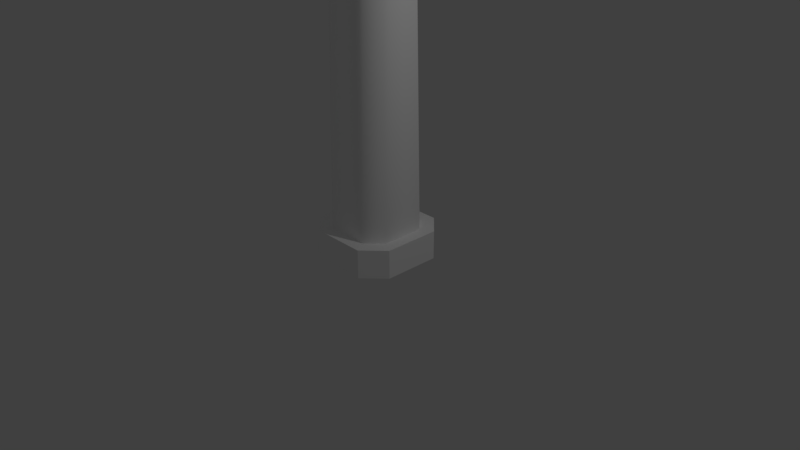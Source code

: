 # Source: turbine.blend  (saved by Blender 2.79.0; exported with 4.5.12 LTS)
import bpy
from mathutils import Matrix  # noqa: F401  (used for matrix-valued properties, if any)

bpy.ops.wm.read_factory_settings(use_empty=True)
scene = bpy.context.scene
scene.name = 'Scene'

# ---- collections
col_collection_1 = bpy.data.collections.new('Collection 1'); scene.collection.children.link(col_collection_1)

# ---- materials (node trees are filled in below, after node groups)
mat_spw_urban_props = bpy.data.materials.new('SPW_Urban_Props')
mat_spw_urban_props.alpha_threshold = 0.0
mat_spw_urban_props.use_transparent_shadow = False
mat_spw_urban_props.diffuse_color = (1.0, 1.0, 1.0, 1.0)
mat_spw_urban_props.roughness = 0.5

# ---- material node trees

# ---- world
world_world = bpy.data.worlds.new('World'); scene.world = world_world
world_world.color = (0.05088, 0.05088, 0.05088)
world_world.use_sun_shadow = False
world_world.sun_shadow_jitter_overblur = 0.0
world_world.cycles.sampling_method = 'MANUAL'

# ---- cameras
cam_camera = bpy.data.cameras.new('Camera')
cam_camera.clip_end = 100.0
cam_camera.lens = 35.0
cam_camera.sensor_width = 32.0
cam_camera.sensor_height = 18.0
cam_camera.ortho_scale = 7.314
cam_camera.dof.focus_distance = 0.0
cam_camera.dof.aperture_fstop = 128.0

# ---- lights
light_lamp = bpy.data.lights.new('Lamp', 'POINT')
light_lamp.transmission_factor = 0.0
light_lamp.cutoff_distance = 30.0
light_lamp.energy = 100.0
light_lamp.shadow_buffer_clip_start = 1.001
light_lamp.shadow_soft_size = 0.1
light_lamp.shadow_maximum_resolution = 0.006
light_lamp.use_absolute_resolution = True

# ---- meshes
me_cylinder_009 = bpy.data.meshes.new('Cylinder.009')
me_cylinder_009.from_pydata([(0.1444, 0.2279, 0.01523), (0.1451, 0.674, 0.0156), (0.08586, 0.2279, 0.1167), (0.08649, 0.674, 0.117), (-0.06221, 0.2283, -0.1041), (-0.06158, 0.6744, -0.1037), (-0.1208, 0.2283, -0.00262), (-0.1202, 0.6744, -0.002257), (0.4673, 0.4838, 0.1145), (0.06286, 4.608, -0.08605), (0.3418, 0.4838, 0.3319), (0.02594, 4.608, -0.02211), (-0.1252, 0.4856, -0.2276), (-0.02897, 4.627, -0.1391), (-0.2507, 0.4856, -0.01016), (-0.06588, 4.627, -0.07512), (0.07855, 4.881, -0.03552), (0.4922, 0.4885, 0.2749), (-0.3095, 5.005, -0.2596), (-0.4547, 0.4903, -0.2717), (-0.03345, 0.6742, 0.08617), (-0.03408, 0.2281, 0.0858), (0.05843, 0.6742, -0.07297), (0.0578, 0.2281, -0.07334)], [], [(1, 3, 2, 0), (20, 7, 6, 21), (7, 5, 4, 6), (22, 1, 0, 23), (16, 11, 10, 17), (11, 15, 14, 10), (18, 13, 12, 19), (13, 9, 8, 12), (17, 10, 14, 19), (18, 15, 11, 16), (13, 18, 16, 9), (8, 17, 19, 12), (15, 18, 19, 14), (9, 16, 17, 8), (3, 20, 21, 2), (5, 22, 23, 4)])
me_cylinder_009.polygons.foreach_set('use_smooth', [True] * 16)
_k = set([(0, 2), (0, 23), (1, 3), (1, 22), (2, 21), (3, 20), (4, 6), (4, 23), (5, 7), (5, 22), (6, 21), (7, 20), (8, 12), (8, 17), (10, 14), (10, 17), (12, 19), (14, 19)])
me_cylinder_009.attributes.new('sharp_edge', 'BOOLEAN', 'EDGE').data.foreach_set('value', [ (min(e.vertices), max(e.vertices)) in _k for e in me_cylinder_009.edges])
_uv = me_cylinder_009.uv_layers.new(name='UVMap')
_uv.uv.foreach_set('vector', [0.462, 0.02248, 0.4806, 0.02248, 0.4806, 0.09309, 0.462, 0.09309, 0.5001, 0.02248, 0.5197, 0.02248, 0.5197, 0.09309, 0.5001, 0.09309, 0.5197, 0.02248, 0.5383, 0.02248, 0.5383, 0.09309, 0.5197, 0.09309, 0.4424, 0.02248, 0.462, 0.02248, 0.462, 0.09309, 0.4424, 0.09309, 0.118, 0.921, 0.1116, 0.8682, 0.2249, 0.08425, 0.2555, 0.08828, 0.1116, 0.8682, 0.09129, 0.8713, 0.0939, 0.08006, 0.2249, 0.08425, 0.1939, 0.9697, 0.1597, 0.8828, 0.4117, 0.1333, 0.4721, 0.1528, 0.1597, 0.8828, 0.1415, 0.8732, 0.2859, 0.095, 0.4117, 0.1333, 0.2452, 0.061, 0.2249, 0.08425, 0.0939, 0.08006, 0.03577, 0.05431, 0.03109, 0.9423, 0.09129, 0.8713, 0.1116, 0.8682, 0.118, 0.921, 0.1597, 0.8828, 0.1939, 0.9697, 0.118, 0.921, 0.1415, 0.8732, 0.2265, 0.03612, 0.2452, 0.061, 0.03577, 0.05431, 0.09543, 0.03194, 0.09129, 0.8713, 0.03109, 0.9423, 0.03055, 0.07979, 0.0939, 0.08006, 0.1415, 0.8732, 0.118, 0.921, 0.2555, 0.08828, 0.2859, 0.095, 0.4806, 0.02248, 0.5001, 0.02248, 0.5001, 0.09309, 0.4806, 0.09309, 0.4228, 0.02248, 0.4424, 0.02248, 0.4424, 0.09309, 0.4228, 0.09309])
me_cylinder_009.materials.append(mat_spw_urban_props)
me_cylinder_009.use_remesh_preserve_volume = False
me_cylinder_009.use_remesh_preserve_attributes = False
me_cylinder_009.use_mirror_vertex_groups = False
me_cylinder_009.update()
me_cylinder_009.normals_split_custom_set([tuple(v) for v in zip(*[iter([0.9922, -0.001296, -0.125, 0.3872, -0.001296, 0.922, 0.3872, -0.001296, 0.922, 0.9922, -0.001296, -0.125, -0.5, 1.517e-07, 0.866, -0.9921, 0.001296, 0.1257, -0.9921, 0.001296, 0.1257, -0.5, 1.518e-07, 0.866, -0.9921, 0.001296, 0.1257, -0.3878, 0.001296, -0.9217, -0.3878, 0.001296, -0.9217, -0.9921, 0.001296, 0.1257, 0.5, -9.753e-08, -0.866, 0.9922, -0.001296, -0.125, 0.9922, -0.001296, -0.125, 0.5, -9.755e-08, -0.866, 0.6322, 0.6872, 0.3578, -0.1775, 0.0912, 0.9799, -0.1397, 0.07083, 0.9877, 0.8497, 0.1237, 0.5125, -0.1775, 0.0912, 0.9799, -0.5666, 0.07062, 0.8209, -0.6008, 0.03361, 0.7987, -0.1397, 0.07083, 0.9877, -0.7453, 0.5083, -0.4315, 0.4218, 0.05092, -0.9053, 0.3831, 0.005439, -0.9237, -0.8738, 0.07025, -0.4812, 0.4218, 0.05092, -0.9053, 0.7676, 0.07133, -0.637, 0.7961, 0.04584, -0.6034, 0.3831, 0.005439, -0.9237, -0.001642, -1.0, -0.001095, 0.01622, -0.9994, -0.03203, 0.01622, -0.9994, -0.03203, -0.001692, -1.0, -0.001008, -0.7453, 0.5083, -0.4315, -0.5666, 0.07062, 0.8209, -0.1775, 0.0912, 0.9799, 0.6322, 0.6872, 0.3578, 0.4218, 0.05092, -0.9053, -0.7453, 0.5083, -0.4315, 0.6322, 0.6872, 0.3578, 0.7676, 0.07133, -0.637, -0.01935, -0.9994, 0.02957, -0.001642, -1.0, -0.001095, -0.001692, -1.0, -0.001008, -0.01935, -0.9994, 0.02957, -0.5666, 0.07062, 0.8209, -0.7453, 0.5083, -0.4315, -0.8738, 0.07025, -0.4812, -0.6008, 0.03361, 0.7987, 0.7676, 0.07133, -0.637, 0.6322, 0.6872, 0.3578, 0.8497, 0.1237, 0.5125, 0.7961, 0.04584, -0.6034, 0.3872, -0.001296, 0.922, -0.5, 1.517e-07, 0.866, -0.5, 1.518e-07, 0.866, 0.3872, -0.001296, 0.922, -0.3878, 0.001296, -0.9217, 0.5, -9.753e-08, -0.866, 0.5, -9.755e-08, -0.866, -0.3878, 0.001296, -0.9217])] * 3)])
me_cylinder_008 = bpy.data.meshes.new('Cylinder.008')
me_cylinder_008.from_pydata([(0.1444, 0.2279, 0.01523), (0.1451, 0.674, 0.0156), (0.08586, 0.2279, 0.1167), (0.08649, 0.674, 0.117), (-0.06221, 0.2283, -0.1041), (-0.06158, 0.6744, -0.1037), (-0.1208, 0.2283, -0.00262), (-0.1202, 0.6744, -0.002257), (0.4673, 0.4838, 0.1145), (0.06286, 4.608, -0.08605), (0.3418, 0.4838, 0.3319), (0.02594, 4.608, -0.02211), (-0.1252, 0.4856, -0.2276), (-0.02897, 4.627, -0.1391), (-0.2507, 0.4856, -0.01016), (-0.06588, 4.627, -0.07512), (0.07855, 4.881, -0.03552), (0.4922, 0.4885, 0.2749), (-0.3095, 5.005, -0.2596), (-0.4547, 0.4903, -0.2717), (-0.03345, 0.6742, 0.08617), (-0.03408, 0.2281, 0.0858), (0.05843, 0.6742, -0.07297), (0.0578, 0.2281, -0.07334)], [], [(1, 3, 2, 0), (20, 7, 6, 21), (7, 5, 4, 6), (22, 1, 0, 23), (16, 11, 10, 17), (11, 15, 14, 10), (18, 13, 12, 19), (13, 9, 8, 12), (17, 10, 14, 19), (18, 15, 11, 16), (13, 18, 16, 9), (8, 17, 19, 12), (15, 18, 19, 14), (9, 16, 17, 8), (3, 20, 21, 2), (5, 22, 23, 4)])
me_cylinder_008.polygons.foreach_set('use_smooth', [True] * 16)
_k = set([(0, 2), (0, 23), (1, 3), (1, 22), (2, 21), (3, 20), (4, 6), (4, 23), (5, 7), (5, 22), (6, 21), (7, 20), (8, 12), (8, 17), (10, 14), (10, 17), (12, 19), (14, 19)])
me_cylinder_008.attributes.new('sharp_edge', 'BOOLEAN', 'EDGE').data.foreach_set('value', [ (min(e.vertices), max(e.vertices)) in _k for e in me_cylinder_008.edges])
_uv = me_cylinder_008.uv_layers.new(name='UVMap')
_uv.uv.foreach_set('vector', [0.462, 0.02248, 0.4806, 0.02248, 0.4806, 0.09309, 0.462, 0.09309, 0.5001, 0.02248, 0.5197, 0.02248, 0.5197, 0.09309, 0.5001, 0.09309, 0.5197, 0.02248, 0.5383, 0.02248, 0.5383, 0.09309, 0.5197, 0.09309, 0.4424, 0.02248, 0.462, 0.02248, 0.462, 0.09309, 0.4424, 0.09309, 0.118, 0.921, 0.1116, 0.8682, 0.2249, 0.08425, 0.2555, 0.08828, 0.1116, 0.8682, 0.09129, 0.8713, 0.0939, 0.08006, 0.2249, 0.08425, 0.1939, 0.9697, 0.1597, 0.8828, 0.4117, 0.1333, 0.4721, 0.1528, 0.1597, 0.8828, 0.1415, 0.8732, 0.2859, 0.095, 0.4117, 0.1333, 0.2452, 0.061, 0.2249, 0.08425, 0.0939, 0.08006, 0.03577, 0.05431, 0.03109, 0.9423, 0.09129, 0.8713, 0.1116, 0.8682, 0.118, 0.921, 0.1597, 0.8828, 0.1939, 0.9697, 0.118, 0.921, 0.1415, 0.8732, 0.2265, 0.03612, 0.2452, 0.061, 0.03577, 0.05431, 0.09543, 0.03194, 0.09129, 0.8713, 0.03109, 0.9423, 0.03055, 0.07979, 0.0939, 0.08006, 0.1415, 0.8732, 0.118, 0.921, 0.2555, 0.08828, 0.2859, 0.095, 0.4806, 0.02248, 0.5001, 0.02248, 0.5001, 0.09309, 0.4806, 0.09309, 0.4228, 0.02248, 0.4424, 0.02248, 0.4424, 0.09309, 0.4228, 0.09309])
me_cylinder_008.materials.append(mat_spw_urban_props)
me_cylinder_008.use_remesh_preserve_volume = False
me_cylinder_008.use_remesh_preserve_attributes = False
me_cylinder_008.use_mirror_vertex_groups = False
me_cylinder_008.update()
me_cylinder_008.normals_split_custom_set([tuple(v) for v in zip(*[iter([0.9922, -0.001296, -0.125, 0.3872, -0.001296, 0.922, 0.3872, -0.001296, 0.922, 0.9922, -0.001296, -0.125, -0.5, 1.517e-07, 0.866, -0.9921, 0.001296, 0.1257, -0.9921, 0.001296, 0.1257, -0.5, 1.518e-07, 0.866, -0.9921, 0.001296, 0.1257, -0.3878, 0.001296, -0.9217, -0.3878, 0.001296, -0.9217, -0.9921, 0.001296, 0.1257, 0.5, -9.753e-08, -0.866, 0.9922, -0.001296, -0.125, 0.9922, -0.001296, -0.125, 0.5, -9.755e-08, -0.866, 0.6322, 0.6872, 0.3578, -0.1775, 0.0912, 0.9799, -0.1397, 0.07083, 0.9877, 0.8497, 0.1237, 0.5125, -0.1775, 0.0912, 0.9799, -0.5666, 0.07062, 0.8209, -0.6008, 0.03361, 0.7987, -0.1397, 0.07083, 0.9877, -0.7453, 0.5083, -0.4315, 0.4218, 0.05092, -0.9053, 0.3831, 0.005439, -0.9237, -0.8738, 0.07025, -0.4812, 0.4218, 0.05092, -0.9053, 0.7676, 0.07133, -0.637, 0.7961, 0.04584, -0.6034, 0.3831, 0.005439, -0.9237, -0.001642, -1.0, -0.001095, 0.01622, -0.9994, -0.03203, 0.01622, -0.9994, -0.03203, -0.001692, -1.0, -0.001008, -0.7453, 0.5083, -0.4315, -0.5666, 0.07062, 0.8209, -0.1775, 0.0912, 0.9799, 0.6322, 0.6872, 0.3578, 0.4218, 0.05092, -0.9053, -0.7453, 0.5083, -0.4315, 0.6322, 0.6872, 0.3578, 0.7676, 0.07133, -0.637, -0.01935, -0.9994, 0.02957, -0.001642, -1.0, -0.001095, -0.001692, -1.0, -0.001008, -0.01935, -0.9994, 0.02957, -0.5666, 0.07062, 0.8209, -0.7453, 0.5083, -0.4315, -0.8738, 0.07025, -0.4812, -0.6008, 0.03361, 0.7987, 0.7676, 0.07133, -0.637, 0.6322, 0.6872, 0.3578, 0.8497, 0.1237, 0.5125, 0.7961, 0.04584, -0.6034, 0.3872, -0.001296, 0.922, -0.5, 1.517e-07, 0.866, -0.5, 1.518e-07, 0.866, 0.3872, -0.001296, 0.922, -0.3878, 0.001296, -0.9217, 0.5, -9.753e-08, -0.866, 0.5, -9.755e-08, -0.866, -0.3878, 0.001296, -0.9217])] * 3)])
me_cylinder_007 = bpy.data.meshes.new('Cylinder.007')
me_cylinder_007.from_pydata([(0.2773, 0.4294, 0.5886), (0.4741, 0.2326, 0.5886), (0.4741, -0.3219, 0.5886), (0.2773, -0.5187, 0.5886), (-0.2773, -0.5187, 0.5886), (-0.4741, -0.3219, 0.5886), (-0.4741, 0.2326, 0.5886), (-0.2773, 0.4294, 0.5886), (0.1699, 0.2459, -1.316), (-0.1699, 0.2459, -1.316), (-0.2905, 0.1253, -1.316), (-0.2905, -0.2145, -1.316), (-0.1699, -0.3352, -1.316), (0.1699, -0.3352, -1.316), (0.2905, -0.2145, -1.316), (0.2905, 0.1253, -1.316), (2.165e-06, 0.2635, 0.4069), (2.171e-06, 0.2635, 1.307), (0.2033, 0.1895, 0.4069), (0.2033, 0.1895, 1.307), (0.3115, 0.002168, 0.4069), (0.3115, 0.002168, 1.307), (0.2739, -0.2109, 0.4069), (0.2739, -0.2109, 1.307), (0.1082, -0.3499, 0.4069), (0.1082, -0.3499, 1.307), (-0.1082, -0.3499, 0.4069), (-0.1082, -0.3499, 1.307), (-0.2739, -0.2109, 0.4069), (-0.2739, -0.2109, 1.307), (-0.3115, 0.002168, 0.4069), (-0.3115, 0.002168, 1.307), (-0.2033, 0.1895, 0.4069), (-0.2033, 0.1895, 1.307), (2.156e-06, 0.04483, 1.618), (0.06273, 0.022, 1.618), (0.0961, -0.0358, 1.618), (0.08451, -0.1015, 1.618), (0.03338, -0.1444, 1.618), (-0.03337, -0.1444, 1.618), (-0.08451, -0.1015, 1.618), (-0.0961, -0.0358, 1.618), (-0.06272, 0.022, 1.618), (-0.1672, 0.1465, 1.487), (2.167e-06, 0.2073, 1.487), (-0.2561, -0.007593, 1.487), (-0.2252, -0.1828, 1.487), (-0.08894, -0.2971, 1.487), (0.08894, -0.2971, 1.487), (0.2252, -0.1828, 1.487), (0.2561, -0.007593, 1.487), (0.1672, 0.1465, 1.487)], [], [(8, 9, 7, 0), (9, 10, 6, 7), (10, 11, 5, 6), (11, 12, 4, 5), (12, 13, 3, 4), (13, 14, 2, 3), (14, 15, 1, 2), (15, 8, 0, 1), (1, 0, 7, 6, 5, 4, 3, 2), (8, 15, 14, 13, 12, 11, 10, 9), (16, 17, 19, 18), (18, 19, 21, 20), (20, 21, 23, 22), (22, 23, 25, 24), (24, 25, 27, 26), (44, 43, 42, 34), (26, 27, 29, 28), (28, 29, 31, 30), (35, 34, 42, 41, 40, 39, 38, 37, 36), (43, 45, 41, 42), (45, 46, 40, 41), (46, 47, 39, 40), (47, 48, 38, 39), (48, 49, 37, 38), (49, 50, 36, 37), (50, 51, 35, 36), (51, 44, 34, 35), (19, 17, 44, 51), (21, 19, 51, 50), (23, 21, 50, 49), (25, 23, 49, 48), (27, 25, 48, 47), (29, 27, 47, 46), (31, 29, 46, 45), (33, 31, 45, 43), (17, 33, 43, 44), (32, 33, 17, 16), (30, 31, 33, 32)])
me_cylinder_007.polygons.foreach_set('use_smooth', [True] * 38)
_k = set([(0, 1), (0, 7), (1, 2), (2, 3), (3, 4), (4, 5), (5, 6), (6, 7), (8, 9), (8, 15), (9, 10), (10, 11), (11, 12), (12, 13), (13, 14), (14, 15)])
me_cylinder_007.attributes.new('sharp_edge', 'BOOLEAN', 'EDGE').data.foreach_set('value', [ (min(e.vertices), max(e.vertices)) in _k for e in me_cylinder_007.edges])
_uv = me_cylinder_007.uv_layers.new(name='UVMap')
_uv.uv.foreach_set('vector', [0.7019, 0.6065, 0.7135, 0.6415, 0.5201, 0.7177, 0.5013, 0.6606, 0.7135, 0.6415, 0.7208, 0.6585, 0.532, 0.7455, 0.5201, 0.7177, 0.7208, 0.6585, 0.738, 0.691, 0.5602, 0.7986, 0.532, 0.7455, 0.738, 0.691, 0.7481, 0.7066, 0.5765, 0.824, 0.5602, 0.7986, 0.7481, 0.7066, 0.7705, 0.7358, 0.6132, 0.8716, 0.5765, 0.824, 0.6908, 0.5336, 0.6921, 0.5521, 0.4852, 0.5718, 0.4831, 0.5417, 0.6921, 0.5521, 0.6976, 0.5885, 0.4942, 0.6313, 0.4852, 0.5718, 0.6976, 0.5885, 0.7019, 0.6065, 0.5013, 0.6606, 0.4942, 0.6313, 0.4456, 0.6171, 0.4155, 0.6191, 0.3702, 0.5795, 0.3682, 0.5494, 0.4078, 0.5041, 0.4379, 0.5021, 0.4831, 0.5417, 0.4852, 0.5718, 0.7383, 0.5751, 0.7198, 0.5763, 0.6921, 0.5521, 0.6908, 0.5336, 0.7151, 0.5059, 0.7336, 0.5046, 0.7613, 0.5289, 0.7625, 0.5474, 0.5043, 0.831, 0.3885, 0.8564, 0.3904, 0.8803, 0.5112, 0.864, 0.5112, 0.864, 0.3904, 0.8803, 0.3888, 0.9063, 0.5158, 0.8981, 0.5158, 0.8981, 0.3888, 0.9063, 0.3829, 0.9354, 0.5183, 0.9331, 0.5183, 0.9331, 0.3829, 0.9354, 0.3723, 0.9696, 0.5191, 0.9688, 0.4393, 0.681, 0.3199, 0.7463, 0.3459, 0.7698, 0.455, 0.7097, 0.3679, 0.8587, 0.3639, 0.8395, 0.3318, 0.8503, 0.3332, 0.8632, 0.455, 0.7097, 0.3459, 0.7698, 0.3632, 0.7913, 0.47, 0.7388, 0.47, 0.7388, 0.3632, 0.7913, 0.3752, 0.8125, 0.4835, 0.7685, 0.3148, 0.875, 0.3006, 0.8708, 0.2871, 0.8768, 0.2805, 0.8901, 0.2841, 0.9045, 0.296, 0.9133, 0.3108, 0.9123, 0.3215, 0.902, 0.3231, 0.8873, 0.3639, 0.8395, 0.3565, 0.8214, 0.328, 0.8383, 0.3318, 0.8503, 0.3565, 0.8214, 0.3451, 0.8045, 0.3216, 0.8276, 0.328, 0.8383, 0.3451, 0.8045, 0.3285, 0.7893, 0.3125, 0.8193, 0.3216, 0.8276, 0.3285, 0.7893, 0.3032, 0.7769, 0.3008, 0.8153, 0.3125, 0.8193, 0.3378, 0.9525, 0.3564, 0.9247, 0.3215, 0.902, 0.3108, 0.9123, 0.3564, 0.9247, 0.3651, 0.9009, 0.3284, 0.8897, 0.3215, 0.902, 0.3651, 0.9009, 0.3685, 0.8791, 0.3322, 0.8765, 0.3284, 0.8897, 0.3685, 0.8791, 0.3679, 0.8587, 0.3332, 0.8632, 0.3322, 0.8765, 0.3904, 0.8803, 0.3885, 0.8564, 0.3679, 0.8587, 0.3685, 0.8791, 0.3888, 0.9063, 0.3904, 0.8803, 0.3685, 0.8791, 0.3651, 0.9009, 0.3829, 0.9354, 0.3888, 0.9063, 0.3651, 0.9009, 0.3564, 0.9247, 0.3723, 0.9696, 0.3829, 0.9354, 0.3564, 0.9247, 0.3378, 0.9525, 0.3459, 0.7698, 0.3199, 0.7463, 0.3032, 0.7769, 0.3285, 0.7893, 0.3632, 0.7913, 0.3459, 0.7698, 0.3285, 0.7893, 0.3451, 0.8045, 0.3752, 0.8125, 0.3632, 0.7913, 0.3451, 0.8045, 0.3565, 0.8214, 0.3835, 0.834, 0.3752, 0.8125, 0.3565, 0.8214, 0.3639, 0.8395, 0.3885, 0.8564, 0.3835, 0.834, 0.3639, 0.8395, 0.3679, 0.8587, 0.495, 0.7992, 0.3835, 0.834, 0.3885, 0.8564, 0.5043, 0.831, 0.4835, 0.7685, 0.3752, 0.8125, 0.3835, 0.834, 0.495, 0.7992])
me_cylinder_007.materials.append(mat_spw_urban_props)
me_cylinder_007.use_remesh_preserve_volume = False
me_cylinder_007.use_remesh_preserve_attributes = False
me_cylinder_007.use_mirror_vertex_groups = False
me_cylinder_007.update()
me_cylinder_007.normals_split_custom_set([tuple(v) for v in zip(*[iter([0.3768, 0.9197, -0.1099, -0.3768, 0.9197, -0.1099, -0.3836, 0.9169, -0.11, 0.3836, 0.9169, -0.11, -0.3768, 0.9197, -0.1099, -0.9197, 0.3769, -0.1099, -0.9169, 0.3836, -0.11, -0.3836, 0.9169, -0.11, -0.9197, 0.3769, -0.1099, -0.9197, -0.3769, -0.1099, -0.9169, -0.3836, -0.11, -0.9169, 0.3836, -0.11, -0.9197, -0.3769, -0.1099, -0.3768, -0.9197, -0.1099, -0.3836, -0.9169, -0.11, -0.9169, -0.3836, -0.11, -0.3768, -0.9197, -0.1099, 0.3768, -0.9197, -0.1099, 0.3836, -0.9169, -0.11, -0.3836, -0.9169, -0.11, 0.3768, -0.9197, -0.1099, 0.9197, -0.3769, -0.1099, 0.9169, -0.3836, -0.11, 0.3836, -0.9169, -0.11, 0.9197, -0.3769, -0.1099, 0.9197, 0.3769, -0.1099, 0.9169, 0.3836, -0.11, 0.9169, -0.3836, -0.11, 0.9197, 0.3769, -0.1099, 0.3768, 0.9197, -0.1099, 0.3836, 0.9169, -0.11, 0.9169, 0.3836, -0.11, 1.814e-08, -1.816e-13, 1.0, 1.814e-08, -1.816e-13, 1.0, 1.814e-08, -1.816e-13, 1.0, 1.814e-08, -1.816e-13, 1.0, 1.814e-08, -1.816e-13, 1.0, 1.814e-08, -1.816e-13, 1.0, 1.814e-08, -1.816e-13, 1.0, 1.814e-08, -1.816e-13, 1.0, 4.83e-08, -8.896e-08, -1.0, 4.83e-08, -8.896e-08, -1.0, 4.83e-08, -8.896e-08, -1.0, 4.83e-08, -8.896e-08, -1.0, 4.83e-08, -8.896e-08, -1.0, 4.83e-08, -8.896e-08, -1.0, 4.83e-08, -8.896e-08, -1.0, 4.83e-08, -8.896e-08, -1.0, 2.019e-08, 1.0, 4.848e-09, 2.631e-08, 0.9894, 0.1454, 0.636, 0.7579, 0.1454, 0.6428, 0.766, 1.019e-08, 0.6428, 0.766, 1.019e-08, 0.636, 0.7579, 0.1454, 0.9743, 0.1718, 0.1454, 0.9848, 0.1736, 0.0, 0.9848, 0.1736, 0.0, 0.9743, 0.1718, 0.1454, 0.8568, -0.4947, 0.1454, 0.866, -0.5, 3.057e-09, 0.866, -0.5, 3.057e-09, 0.8568, -0.4947, 0.1454, 0.3384, -0.9297, 0.1454, 0.342, -0.9397, -4.072e-09, 0.342, -0.9397, -4.072e-09, 0.3384, -0.9297, 0.1454, -0.3384, -0.9297, 0.1454, -0.342, -0.9397, -7.129e-09, -1.203e-07, 0.8447, 0.5353, -0.5429, 0.6471, 0.5353, -0.2529, 0.3014, 0.9194, -1.828e-07, 0.3934, 0.9194, -0.342, -0.9397, -7.129e-09, -0.3384, -0.9297, 0.1454, -0.8568, -0.4947, 0.1454, -0.866, -0.5, 0.0, -0.866, -0.5, 0.0, -0.8568, -0.4947, 0.1454, -0.9743, 0.1718, 0.1454, -0.9848, 0.1736, 0.0, 0.2529, 0.3014, 0.9194, -1.828e-07, 0.3934, 0.9194, -0.2529, 0.3014, 0.9194, -0.3874, 0.06831, 0.9194, -0.3407, -0.1967, 0.9194, -0.1346, -0.3697, 0.9194, 0.1346, -0.3697, 0.9194, 0.3407, -0.1967, 0.9194, 0.3874, 0.06831, 0.9194, -0.5429, 0.6471, 0.5353, -0.8318, 0.1467, 0.5353, -0.3874, 0.06831, 0.9194, -0.2529, 0.3014, 0.9194, -0.8318, 0.1467, 0.5353, -0.7315, -0.4223, 0.5353, -0.3407, -0.1967, 0.9194, -0.3874, 0.06831, 0.9194, -0.7315, -0.4223, 0.5353, -0.2889, -0.7937, 0.5353, -0.1346, -0.3697, 0.9194, -0.3407, -0.1967, 0.9194, -0.2889, -0.7937, 0.5353, 0.2889, -0.7937, 0.5353, 0.1346, -0.3697, 0.9194, -0.1346, -0.3697, 0.9194, 0.2889, -0.7937, 0.5353, 0.7315, -0.4223, 0.5353, 0.3407, -0.1967, 0.9194, 0.1346, -0.3697, 0.9194, 0.7315, -0.4223, 0.5353, 0.8318, 0.1467, 0.5353, 0.3874, 0.06831, 0.9194, 0.3407, -0.1967, 0.9194, 0.8318, 0.1467, 0.5353, 0.5429, 0.6471, 0.5353, 0.2529, 0.3014, 0.9194, 0.3874, 0.06831, 0.9194, 0.5429, 0.6471, 0.5353, -1.203e-07, 0.8447, 0.5353, -1.828e-07, 0.3934, 0.9194, 0.2529, 0.3014, 0.9194, 0.636, 0.7579, 0.1454, 2.631e-08, 0.9894, 0.1454, -1.203e-07, 0.8447, 0.5353, 0.5429, 0.6471, 0.5353, 0.9743, 0.1718, 0.1454, 0.636, 0.7579, 0.1454, 0.5429, 0.6471, 0.5353, 0.8318, 0.1467, 0.5353, 0.8568, -0.4947, 0.1454, 0.9743, 0.1718, 0.1454, 0.8318, 0.1467, 0.5353, 0.7315, -0.4223, 0.5353, 0.3384, -0.9297, 0.1454, 0.8568, -0.4947, 0.1454, 0.7315, -0.4223, 0.5353, 0.2889, -0.7937, 0.5353, -0.3384, -0.9297, 0.1454, 0.3384, -0.9297, 0.1454, 0.2889, -0.7937, 0.5353, -0.2889, -0.7937, 0.5353, -0.8568, -0.4947, 0.1454, -0.3384, -0.9297, 0.1454, -0.2889, -0.7937, 0.5353, -0.7315, -0.4223, 0.5353, -0.9743, 0.1718, 0.1454, -0.8568, -0.4947, 0.1454, -0.7315, -0.4223, 0.5353, -0.8318, 0.1467, 0.5353, -0.636, 0.7579, 0.1454, -0.9743, 0.1718, 0.1454, -0.8318, 0.1467, 0.5353, -0.5429, 0.6471, 0.5353, 2.631e-08, 0.9894, 0.1454, -0.636, 0.7579, 0.1454, -0.5429, 0.6471, 0.5353, -1.203e-07, 0.8447, 0.5353, -0.6428, 0.766, -5.338e-09, -0.636, 0.7579, 0.1454, 2.631e-08, 0.9894, 0.1454, 2.019e-08, 1.0, 4.848e-09, -0.9848, 0.1736, 0.0, -0.9743, 0.1718, 0.1454, -0.636, 0.7579, 0.1454, -0.6428, 0.766, -5.338e-09])] * 3)])
me_cylinder_006 = bpy.data.meshes.new('Cylinder.006')
me_cylinder_006.from_pydata([(0.3812, 0.3838, -0.6518), (0.6518, 0.3838, -0.3812), (0.6518, 0.3838, 0.3812), (0.3812, 0.3838, 0.6518), (-0.3812, 0.3838, 0.6518), (-0.6518, 0.3838, 0.3812), (-0.6518, 0.3838, -0.3812), (-0.3812, 0.3838, -0.6518), (0.3812, 0.0, -0.6518), (-0.3812, 0.0, -0.6518), (-0.6518, 0.0, -0.3812), (-0.6518, 0.0, 0.3812), (-0.3812, 0.0, 0.6518), (0.3812, 0.0, 0.6518), (0.6518, 0.0, 0.3812), (0.6518, 0.0, -0.3812), (0.1589, 13.74, -0.2716), (0.2716, 13.74, -0.1589), (0.2716, 13.74, 0.1589), (0.1589, 13.74, 0.2716), (-0.1589, 13.74, 0.2716), (-0.2716, 13.74, 0.1589), (-0.2716, 13.74, -0.1589), (-0.1589, 13.74, -0.2716), (0.2884, 0.001029, -0.4932), (-0.2884, 0.001029, -0.4932), (-0.4932, 0.001029, -0.2884), (-0.4932, 0.001029, 0.2884), (-0.2884, 0.001029, 0.4932), (0.2884, 0.001029, 0.4932), (0.4932, 0.001029, 0.2884), (0.4932, 0.001029, -0.2884)], [], [(8, 9, 7, 0), (9, 10, 6, 7), (10, 11, 5, 6), (11, 12, 4, 5), (12, 13, 3, 4), (13, 14, 2, 3), (14, 15, 1, 2), (15, 8, 0, 1), (1, 0, 7, 6, 5, 4, 3, 2), (8, 15, 14, 13, 12, 11, 10, 9), (24, 25, 23, 16), (25, 26, 22, 23), (26, 27, 21, 22), (27, 28, 20, 21), (28, 29, 19, 20), (29, 30, 18, 19), (30, 31, 17, 18), (31, 24, 16, 17)])
me_cylinder_006.polygons.foreach_set('use_smooth', [True] * 18)
_k = set([(0, 1), (0, 7), (0, 8), (1, 2), (1, 15), (2, 3), (2, 14), (3, 4), (3, 13), (4, 5), (4, 12), (5, 6), (5, 11), (6, 7), (6, 10), (7, 9), (8, 9), (8, 15), (9, 10), (10, 11), (11, 12), (12, 13), (13, 14), (14, 15), (16, 17), (16, 23), (17, 18), (18, 19), (19, 20), (20, 21), (21, 22), (22, 23), (24, 25), (24, 31), (25, 26), (26, 27), (27, 28), (28, 29), (29, 30), (30, 31)])
me_cylinder_006.attributes.new('sharp_edge', 'BOOLEAN', 'EDGE').data.foreach_set('value', [ (min(e.vertices), max(e.vertices)) in _k for e in me_cylinder_006.edges])
_uv = me_cylinder_006.uv_layers.new(name='UVMap')
_uv.uv.foreach_set('vector', [0.6132, 0.03148, 0.6133, 0.09566, 0.581, 0.09569, 0.5809, 0.03151, 0.6133, 0.09566, 0.6133, 0.1279, 0.581, 0.1279, 0.581, 0.09569, 0.6133, 0.1279, 0.6134, 0.1921, 0.5811, 0.1921, 0.581, 0.1279, 0.6134, 0.1921, 0.6134, 0.2243, 0.5811, 0.2243, 0.5811, 0.1921, 0.6134, 0.2243, 0.6135, 0.2885, 0.5812, 0.2885, 0.5811, 0.2243, 0.6135, 0.2885, 0.6135, 0.3207, 0.5812, 0.3207, 0.5812, 0.2885, 0.6135, 0.3207, 0.6136, 0.3849, 0.5813, 0.3849, 0.5812, 0.3207, 0.6136, 0.3849, 0.6136, 0.4171, 0.5813, 0.4171, 0.5813, 0.3849, 0.5813, 0.3849, 0.5813, 0.4171, 0.536, 0.4625, 0.5037, 0.4626, 0.4583, 0.4172, 0.4583, 0.385, 0.5036, 0.3396, 0.5358, 0.3395, 0.6136, 0.4171, 0.6136, 0.3849, 0.6589, 0.3394, 0.6911, 0.3394, 0.7365, 0.3847, 0.7366, 0.4169, 0.6912, 0.4624, 0.659, 0.4624, 0.7513, 0.1111, 0.7873, 0.1082, 0.8478, 0.9673, 0.828, 0.9689, 0.7873, 0.1082, 0.8054, 0.107, 0.8628, 0.9663, 0.8478, 0.9673, 0.8054, 0.107, 0.8415, 0.105, 0.8827, 0.9652, 0.8628, 0.9663, 0.8415, 0.105, 0.8596, 0.1042, 0.8977, 0.9645, 0.8827, 0.9652, 0.8596, 0.1042, 0.8957, 0.1029, 0.9176, 0.9638, 0.8977, 0.9645, 0.8957, 0.1029, 0.9139, 0.1025, 0.9326, 0.9635, 0.9176, 0.9638, 0.9139, 0.1025, 0.95, 0.1021, 0.9525, 0.9633, 0.9326, 0.9635, 0.95, 0.1021, 0.9682, 0.1021, 0.9676, 0.9633, 0.9525, 0.9633])
me_cylinder_006.materials.append(mat_spw_urban_props)
me_cylinder_006.use_remesh_preserve_volume = False
me_cylinder_006.use_remesh_preserve_attributes = False
me_cylinder_006.use_mirror_vertex_groups = False
me_cylinder_006.update()
me_cylinder_006.normals_split_custom_set([tuple(v) for v in zip(*[iter([1.528e-06, 0.0, -1.0, 1.528e-06, 0.0, -1.0, 1.528e-06, 0.0, -1.0, 1.528e-06, 0.0, -1.0, -0.7071, 0.0, -0.7071, -0.7071, 0.0, -0.7071, -0.7071, 0.0, -0.7071, -0.7071, 0.0, -0.7071, -1.0, -4.074e-07, -6.879e-06, -1.0, -4.074e-07, -6.879e-06, -1.0, -4.074e-07, -6.879e-06, -1.0, -4.074e-07, -6.879e-06, -0.7071, -1.015e-07, 0.7071, -0.7071, -1.015e-07, 0.7071, -0.7071, -1.015e-07, 0.7071, -0.7071, -1.015e-07, 0.7071, -1.426e-06, 0.0, 1.0, -1.426e-06, 0.0, 1.0, -1.426e-06, 0.0, 1.0, -1.426e-06, 0.0, 1.0, 0.7071, 0.0, 0.7071, 0.7071, 0.0, 0.7071, 0.7071, 0.0, 0.7071, 0.7071, 0.0, 0.7071, 1.0, 0.0, -1.173e-06, 1.0, 0.0, -1.173e-06, 1.0, 0.0, -1.173e-06, 1.0, 0.0, -1.173e-06, 0.7071, 0.0, -0.7071, 0.7071, 0.0, -0.7071, 0.7071, 0.0, -0.7071, 0.7071, 0.0, -0.7071, 0.0, 1.0, 2.878e-08, 0.0, 1.0, 2.878e-08, 0.0, 1.0, 2.878e-08, 0.0, 1.0, 2.878e-08, 0.0, 1.0, 2.878e-08, 0.0, 1.0, 2.878e-08, 0.0, 1.0, 2.878e-08, 0.0, 1.0, 2.878e-08, 0.0, -1.0, 0.0, 0.0, -1.0, 0.0, 0.0, -1.0, 0.0, 0.0, -1.0, 0.0, 0.0, -1.0, 0.0, 0.0, -1.0, 0.0, 0.0, -1.0, 0.0, 0.0, -1.0, 0.0, 0.3832, 0.0185, -0.9235, -0.3832, 0.0185, -0.9235, -0.382, 0.0185, -0.924, 0.382, 0.0185, -0.924, -0.3832, 0.0185, -0.9235, -0.9235, 0.0185, -0.3832, -0.924, 0.0185, -0.382, -0.382, 0.0185, -0.924, -0.9235, 0.0185, -0.3832, -0.9235, 0.0185, 0.3832, -0.924, 0.0185, 0.382, -0.924, 0.0185, -0.382, -0.9235, 0.0185, 0.3832, -0.3832, 0.0185, 0.9235, -0.382, 0.0185, 0.924, -0.924, 0.0185, 0.382, -0.3832, 0.0185, 0.9235, 0.3832, 0.0185, 0.9235, 0.382, 0.0185, 0.924, -0.382, 0.0185, 0.924, 0.3832, 0.0185, 0.9235, 0.9235, 0.0185, 0.3832, 0.924, 0.0185, 0.382, 0.382, 0.0185, 0.924, 0.9235, 0.0185, 0.3832, 0.9235, 0.0185, -0.3832, 0.924, 0.0185, -0.382, 0.924, 0.0185, 0.382, 0.9235, 0.0185, -0.3832, 0.3832, 0.0185, -0.9235, 0.382, 0.0185, -0.924, 0.924, 0.0185, -0.382])] * 3)])
me_cylinder_002 = bpy.data.meshes.new('Cylinder.002')
me_cylinder_002.from_pydata([(0.1444, 0.2279, 0.01523), (0.1451, 0.674, 0.0156), (0.08586, 0.2279, 0.1167), (0.08649, 0.674, 0.117), (-0.06221, 0.2283, -0.1041), (-0.06158, 0.6744, -0.1037), (-0.1208, 0.2283, -0.00262), (-0.1202, 0.6744, -0.002257), (0.4673, 0.4838, 0.1145), (0.06286, 4.608, -0.08605), (0.3418, 0.4838, 0.3319), (0.02594, 4.608, -0.02211), (-0.1252, 0.4856, -0.2276), (-0.02897, 4.627, -0.1391), (-0.2507, 0.4856, -0.01016), (-0.06588, 4.627, -0.07512), (0.07855, 4.881, -0.03552), (0.4922, 0.4885, 0.2749), (-0.3095, 5.005, -0.2596), (-0.4547, 0.4903, -0.2717), (-0.03345, 0.6742, 0.08617), (-0.03408, 0.2281, 0.0858), (0.05843, 0.6742, -0.07297), (0.0578, 0.2281, -0.07334)], [], [(1, 3, 2, 0), (20, 7, 6, 21), (7, 5, 4, 6), (22, 1, 0, 23), (16, 11, 10, 17), (11, 15, 14, 10), (18, 13, 12, 19), (13, 9, 8, 12), (17, 10, 14, 19), (18, 15, 11, 16), (13, 18, 16, 9), (8, 17, 19, 12), (15, 18, 19, 14), (9, 16, 17, 8), (3, 20, 21, 2), (5, 22, 23, 4)])
me_cylinder_002.polygons.foreach_set('use_smooth', [True] * 16)
_k = set([(0, 2), (0, 23), (1, 3), (1, 22), (2, 21), (3, 20), (4, 6), (4, 23), (5, 7), (5, 22), (6, 21), (7, 20), (8, 12), (8, 17), (10, 14), (10, 17), (12, 19), (14, 19)])
me_cylinder_002.attributes.new('sharp_edge', 'BOOLEAN', 'EDGE').data.foreach_set('value', [ (min(e.vertices), max(e.vertices)) in _k for e in me_cylinder_002.edges])
_uv = me_cylinder_002.uv_layers.new(name='UVMap')
_uv.uv.foreach_set('vector', [0.462, 0.02248, 0.4806, 0.02248, 0.4806, 0.09309, 0.462, 0.09309, 0.5001, 0.02248, 0.5197, 0.02248, 0.5197, 0.09309, 0.5001, 0.09309, 0.5197, 0.02248, 0.5383, 0.02248, 0.5383, 0.09309, 0.5197, 0.09309, 0.4424, 0.02248, 0.462, 0.02248, 0.462, 0.09309, 0.4424, 0.09309, 0.118, 0.921, 0.1116, 0.8682, 0.2249, 0.08425, 0.2555, 0.08828, 0.1116, 0.8682, 0.09129, 0.8713, 0.0939, 0.08006, 0.2249, 0.08425, 0.1939, 0.9697, 0.1597, 0.8828, 0.4117, 0.1333, 0.4721, 0.1528, 0.1597, 0.8828, 0.1415, 0.8732, 0.2859, 0.095, 0.4117, 0.1333, 0.2452, 0.061, 0.2249, 0.08425, 0.0939, 0.08006, 0.03577, 0.05431, 0.03109, 0.9423, 0.09129, 0.8713, 0.1116, 0.8682, 0.118, 0.921, 0.1597, 0.8828, 0.1939, 0.9697, 0.118, 0.921, 0.1415, 0.8732, 0.2265, 0.03612, 0.2452, 0.061, 0.03577, 0.05431, 0.09543, 0.03194, 0.09129, 0.8713, 0.03109, 0.9423, 0.03055, 0.07979, 0.0939, 0.08006, 0.1415, 0.8732, 0.118, 0.921, 0.2555, 0.08828, 0.2859, 0.095, 0.4806, 0.02248, 0.5001, 0.02248, 0.5001, 0.09309, 0.4806, 0.09309, 0.4228, 0.02248, 0.4424, 0.02248, 0.4424, 0.09309, 0.4228, 0.09309])
me_cylinder_002.materials.append(mat_spw_urban_props)
me_cylinder_002.use_remesh_preserve_volume = False
me_cylinder_002.use_remesh_preserve_attributes = False
me_cylinder_002.use_mirror_vertex_groups = False
me_cylinder_002.update()
me_cylinder_002.normals_split_custom_set([tuple(v) for v in zip(*[iter([0.9922, -0.001296, -0.125, 0.3872, -0.001296, 0.922, 0.3872, -0.001296, 0.922, 0.9922, -0.001296, -0.125, -0.5, 1.517e-07, 0.866, -0.9921, 0.001296, 0.1257, -0.9921, 0.001296, 0.1257, -0.5, 1.518e-07, 0.866, -0.9921, 0.001296, 0.1257, -0.3878, 0.001296, -0.9217, -0.3878, 0.001296, -0.9217, -0.9921, 0.001296, 0.1257, 0.5, -9.753e-08, -0.866, 0.9922, -0.001296, -0.125, 0.9922, -0.001296, -0.125, 0.5, -9.755e-08, -0.866, 0.6322, 0.6872, 0.3578, -0.1775, 0.0912, 0.9799, -0.1397, 0.07083, 0.9877, 0.8497, 0.1237, 0.5125, -0.1775, 0.0912, 0.9799, -0.5666, 0.07062, 0.8209, -0.6008, 0.03361, 0.7987, -0.1397, 0.07083, 0.9877, -0.7453, 0.5083, -0.4315, 0.4218, 0.05092, -0.9053, 0.3831, 0.005439, -0.9237, -0.8738, 0.07025, -0.4812, 0.4218, 0.05092, -0.9053, 0.7676, 0.07133, -0.637, 0.7961, 0.04584, -0.6034, 0.3831, 0.005439, -0.9237, -0.001642, -1.0, -0.001095, 0.01622, -0.9994, -0.03203, 0.01622, -0.9994, -0.03203, -0.001692, -1.0, -0.001008, -0.7453, 0.5083, -0.4315, -0.5666, 0.07062, 0.8209, -0.1775, 0.0912, 0.9799, 0.6322, 0.6872, 0.3578, 0.4218, 0.05092, -0.9053, -0.7453, 0.5083, -0.4315, 0.6322, 0.6872, 0.3578, 0.7676, 0.07133, -0.637, -0.01935, -0.9994, 0.02957, -0.001642, -1.0, -0.001095, -0.001692, -1.0, -0.001008, -0.01935, -0.9994, 0.02957, -0.5666, 0.07062, 0.8209, -0.7453, 0.5083, -0.4315, -0.8738, 0.07025, -0.4812, -0.6008, 0.03361, 0.7987, 0.7676, 0.07133, -0.637, 0.6322, 0.6872, 0.3578, 0.8497, 0.1237, 0.5125, 0.7961, 0.04584, -0.6034, 0.3872, -0.001296, 0.922, -0.5, 1.517e-07, 0.866, -0.5, 1.518e-07, 0.866, 0.3872, -0.001296, 0.922, -0.3878, 0.001296, -0.9217, 0.5, -9.753e-08, -0.866, 0.5, -9.755e-08, -0.866, -0.3878, 0.001296, -0.9217])] * 3)])

# ---- objects
ob_wing_240 = bpy.data.objects.new('Wing-240', me_cylinder_009)
ob_wing_120 = bpy.data.objects.new('Wing-120', me_cylinder_008)
ob_motor = bpy.data.objects.new('Motor', me_cylinder_007)
ob_base = bpy.data.objects.new('Base', me_cylinder_006)
ob_wing_000 = bpy.data.objects.new('Wing-000', me_cylinder_002)
ob_lamp = bpy.data.objects.new('Lamp', light_lamp)
ob_camera = bpy.data.objects.new('Camera', cam_camera)

# ---- transforms, parenting, visibility, modifiers, constraints
ob_wing_240.location = (2.343e-06, -0.9591, 13.69)
ob_wing_240.rotation_euler = (1.571, 4.189, 0.0)
ob_wing_240.color = (0.8, 0.8, 0.8, 1.0)
ob_wing_240.hide_render = True
ob_wing_240.lineart.crease_threshold = 0.0
ob_wing_120.location = (2.343e-06, -0.9591, 13.69)
ob_wing_120.rotation_euler = (1.571, 2.094, -0.0)
ob_wing_120.color = (0.8, 0.8, 0.8, 1.0)
ob_wing_120.hide_render = True
ob_wing_120.lineart.crease_threshold = 0.0
ob_motor.location = (1.937e-07, 0.1357, 13.74)
ob_motor.rotation_euler = (1.571, -0.0, 0.0)
ob_motor.color = (0.8, 0.8, 0.8, 1.0)
ob_motor.lineart.crease_threshold = 0.0
ob_base.location = (3.502e-07, 0.1357, 0.0009336)
ob_base.rotation_euler = (1.571, -0.0, 0.0)
ob_base.color = (0.8, 0.8, 0.8, 1.0)
ob_base.lineart.crease_threshold = 0.0
ob_wing_000.location = (2.343e-06, -0.9591, 13.69)
ob_wing_000.rotation_euler = (1.571, -0.0, 0.0)
ob_wing_000.color = (0.8, 0.8, 0.8, 1.0)
ob_wing_000.lineart.crease_threshold = 0.0
ob_lamp.location = (4.076, 1.005, 5.904)
ob_lamp.rotation_euler = (0.6503, 0.05522, 1.866)
ob_lamp.lock_rotations_4d = False
ob_lamp.empty_display_type = 'ARROWS'
ob_lamp.color = (0.0, 0.0, 0.0, 0.0)
ob_lamp.lineart.crease_threshold = 0.0
ob_camera.location = (7.481, -6.508, 5.344)
ob_camera.rotation_euler = (1.109, 0.0, 0.8149)
ob_camera.lock_rotations_4d = False
ob_camera.empty_display_type = 'ARROWS'
ob_camera.color = (0.0, 0.0, 0.0, 0.0)
ob_camera.display_type = 'WIRE'
ob_camera.lineart.crease_threshold = 0.0

# ---- collection membership
col_collection_1.objects.link(ob_wing_240)
col_collection_1.objects.link(ob_wing_120)
col_collection_1.objects.link(ob_motor)
col_collection_1.objects.link(ob_base)
col_collection_1.objects.link(ob_wing_000)
col_collection_1.objects.link(ob_lamp)
col_collection_1.objects.link(ob_camera)

# ---- scene / render settings (as saved in the file)
scene.camera = ob_camera
scene.frame_start = 1; scene.frame_end = 250; scene.frame_set(1)
scene.render.engine = 'BLENDER_EEVEE_NEXT'
scene.render.resolution_percentage = 50
scene.render.dither_intensity = 0.0
scene.cycles.use_denoising = False
scene.cycles.samples = 128
scene.cycles.sampling_pattern = 'TABULATED_SOBOL'
scene.cycles.use_adaptive_sampling = False
scene.cycles.use_light_tree = False
scene.cycles.blur_glossy = 0.0
scene.cycles.sample_clamp_indirect = 0.0
scene.view_settings.view_transform = 'Standard'
bpy.context.view_layer.update()
